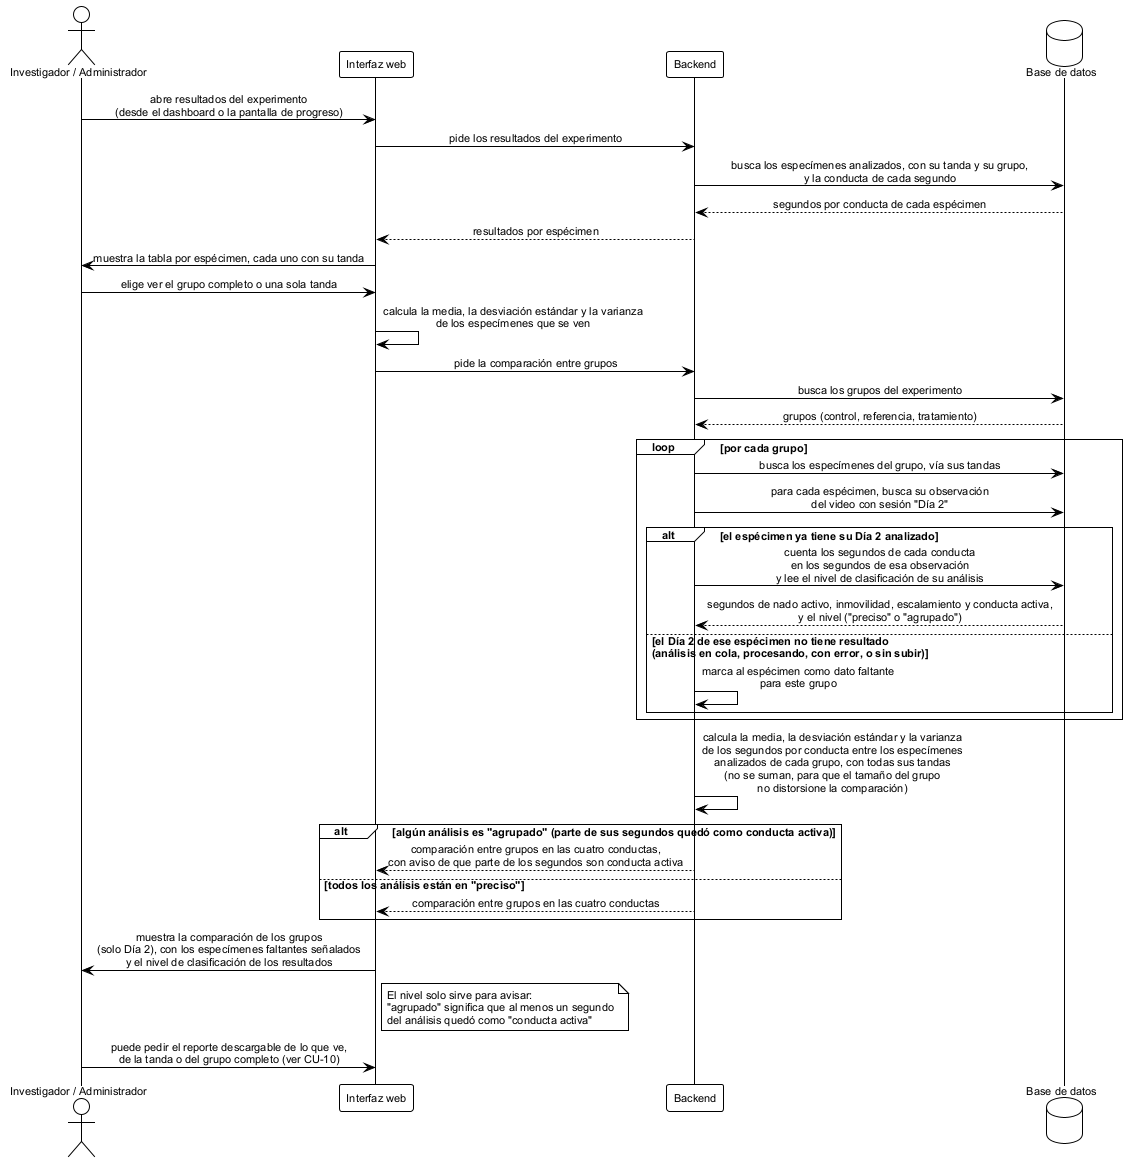

The diagram above was rendered by PlantUML. Its source (embedded in the PNG):
@startuml seq_consulta_resultados
' ================================================================
'  Secuencia - Consulta de resultados, comparacion entre grupos
'  Base de datos FST | TT 2026-B066 | ESCOM-IPN
'  Frausto Robles Angel Ali . Rodriguez Verdin Sandoval Vanesa
' ----------------------------------------------------------------
'  Reemplaza a CU-09 "Consultar resultados del analisis"
'  (chapters/05_diseno.tex:1540-1591) y a figures/mermaid/seq_resultados.
'
'  Por que cambia, con fuente:
'  - CU-09 compara "Dia 1 vs Dia 2 por especimen" y lee de las tablas
'    viejas ResultadoComportamiento / ComportamientoPorMinuto, que ya
'    no existen. La comparacion real que pide el protocolo es OTRA:
'    "Los 5 minutos del Dia 2, entre los tres grupos" (Reunion 3-sep,
'    ver errores/preguntas-doctor.md SS5 "Ya respondido").
'  - El Dia 1 no mide el efecto del tratamiento: solo confirma que
'    existe el video de habituacion de la prueba de Porsolt (D-54).
'    No se analiza ni entra en esta comparacion.
'  - Camino de datos real: GRUPO -> TANDA -> ESPECIMEN -> OBSERVACION
'    (del video con sesion = "Dia 2") -> SEGUNDO (una fila por
'    segundo, con su conducta). Se cuenta por especimen y se agrega
'    por grupo -- nada de esto se preguarda, se deriva en consulta
'    (D-52, 14-oct: ya no hay INTERVALO ni PRESENTA)
'    (ver DISENO-BD.md SS0, "Decisiones que sostienen el modelo").
'  - D-17 (13-sep): un analisis puede ser "preciso" (tres conductas
'    separadas) o "agrupado" (nado activo + escalamiento fundidos en
'    "conducta activa"), segun si el clasificador alcanzo F1 >= 85%.
'    Si dentro de un mismo grupo hay especimenes con los dos niveles,
'    comparar sus segundos por conducta sin avisar mezclaria
'    categorias que no significan lo mismo -- CU-09 nunca contemplo
'    esto porque D-15/D-16/D-17 son posteriores.
'  - D-41 (3-oct): el nivel se guarda en ANALISIS.nivelClasif --
'    "agrupado" si algun segundo del analisis quedo como conducta
'    activa, "preciso" si ninguno. La interfaz solo lo usa para
'    avisar en los resultados; el diagrama lo lee junto con los
'    segundos de cada especimen.
'
'  ---- Provisional, pendiente de confirmar con el laboratorio ----
'  Q-E  Se promedia por especimen, no se suma por grupo, para que el
'       tamano del grupo no distorsione la comparacion. Sin confirmar
'       si el laboratorio de verdad compara asi o por total.
'  Q-F  Si un grupo mezcla niveles "preciso"/"agrupado", se muestran
'       separados con aviso, en vez de forzar todo a "agrupado". Sin
'       confirmar cual prefiere el laboratorio.
'  Ver errores/preguntas-doctor.md SS2 (Q-E, Q-F) para el detalle.
'
'  D-93 y RF-31 (14-oct): primero se muestra la tabla por espécimen, con
'  su tanda, y el investigador elige ver el grupo completo o una sola
'  tanda; la media, la desviación estándar y la varianza se calculan sobre
'  los especímenes que se ven (de la tanda o del grupo completo) y el reporte
'  descargable las incluye para esa misma vista. La comparación entre grupos
'  usa todas las tandas de cada grupo.
'
'  Generar:
'      java -jar plantuml.jar -tpng diagramas/seq_consulta_resultados.puml
' ================================================================

!theme plain
skinparam defaultFontName Arial
skinparam defaultFontSize 11
skinparam shadowing false
skinparam sequenceMessageAlign center
skinparam BoxPadding 10

actor "Investigador / Administrador" as inv
participant "Interfaz web" as ui
participant Backend as api
database "Base de datos" as db

inv -> ui: abre resultados del experimento\n(desde el dashboard o la pantalla de progreso)
ui -> api: pide los resultados del experimento
api -> db: busca los especímenes analizados, con su tanda y su grupo,\ny la conducta de cada segundo
db --> api: segundos por conducta de cada espécimen
api --> ui: resultados por espécimen
ui -> inv: muestra la tabla por espécimen, cada uno con su tanda
inv -> ui: elige ver el grupo completo o una sola tanda
ui -> ui: calcula la media, la desviación estándar y la varianza\nde los especímenes que se ven
ui -> api: pide la comparación entre grupos
api -> db: busca los grupos del experimento

db --> api: grupos (control, referencia, tratamiento)

loop por cada grupo
  api -> db: busca los especímenes del grupo, vía sus tandas
  api -> db: para cada espécimen, busca su observación\ndel video con sesión "Día 2"

  alt el espécimen ya tiene su Día 2 analizado
    api -> db: cuenta los segundos de cada conducta\nen los segundos de esa observación\ny lee el nivel de clasificación de su análisis
    db --> api: segundos de nado activo, inmovilidad, escalamiento y conducta activa,\ny el nivel ("preciso" o "agrupado")
  else el Día 2 de ese espécimen no tiene resultado\n(análisis en cola, procesando, con error, o sin subir)
    api -> api: marca al espécimen como dato faltante\npara este grupo
  end
end

api -> api: calcula la media, la desviación estándar y la varianza\nde los segundos por conducta entre los especímenes\nanalizados de cada grupo, con todas sus tandas\n(no se suman, para que el tamaño del grupo\nno distorsione la comparación)

alt algún análisis es "agrupado" (parte de sus segundos quedó como conducta activa)
  api --> ui: comparación entre grupos en las cuatro conductas,\ncon aviso de que parte de los segundos son conducta activa
else todos los análisis están en "preciso"
  api --> ui: comparación entre grupos en las cuatro conductas
end

ui -> inv: muestra la comparación de los grupos\n(solo Día 2), con los especímenes faltantes señalados\ny el nivel de clasificación de los resultados
note right of ui
  El nivel solo sirve para avisar:
  "agrupado" significa que al menos un segundo
  del análisis quedó como "conducta activa"
end note
inv -> ui: puede pedir el reporte descargable de lo que ve,\nde la tanda o del grupo completo (ver CU-10)

@enduml